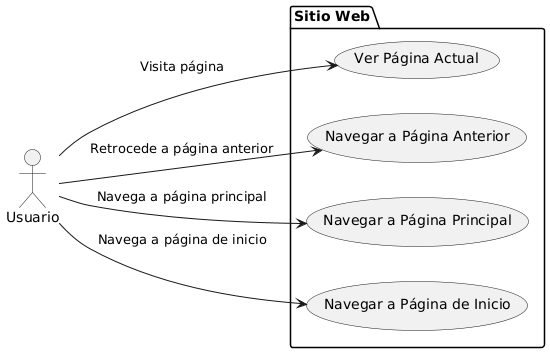

The diagram above was rendered by PlantUML. Its source (embedded in the PNG):
@startuml
left to right direction
actor Usuario as u

package "Sitio Web" {
  usecase "Ver Página Actual" as UC1
  usecase "Navegar a Página Anterior" as UC2
  usecase "Navegar a Página Principal" as UC3
  usecase "Navegar a Página de Inicio" as UC4
}

u --> UC1 : "Visita página"
u --> UC2 : "Retrocede a página anterior"
u --> UC3 : "Navega a página principal"
u --> UC4 : "Navega a página de inicio"
@enduml